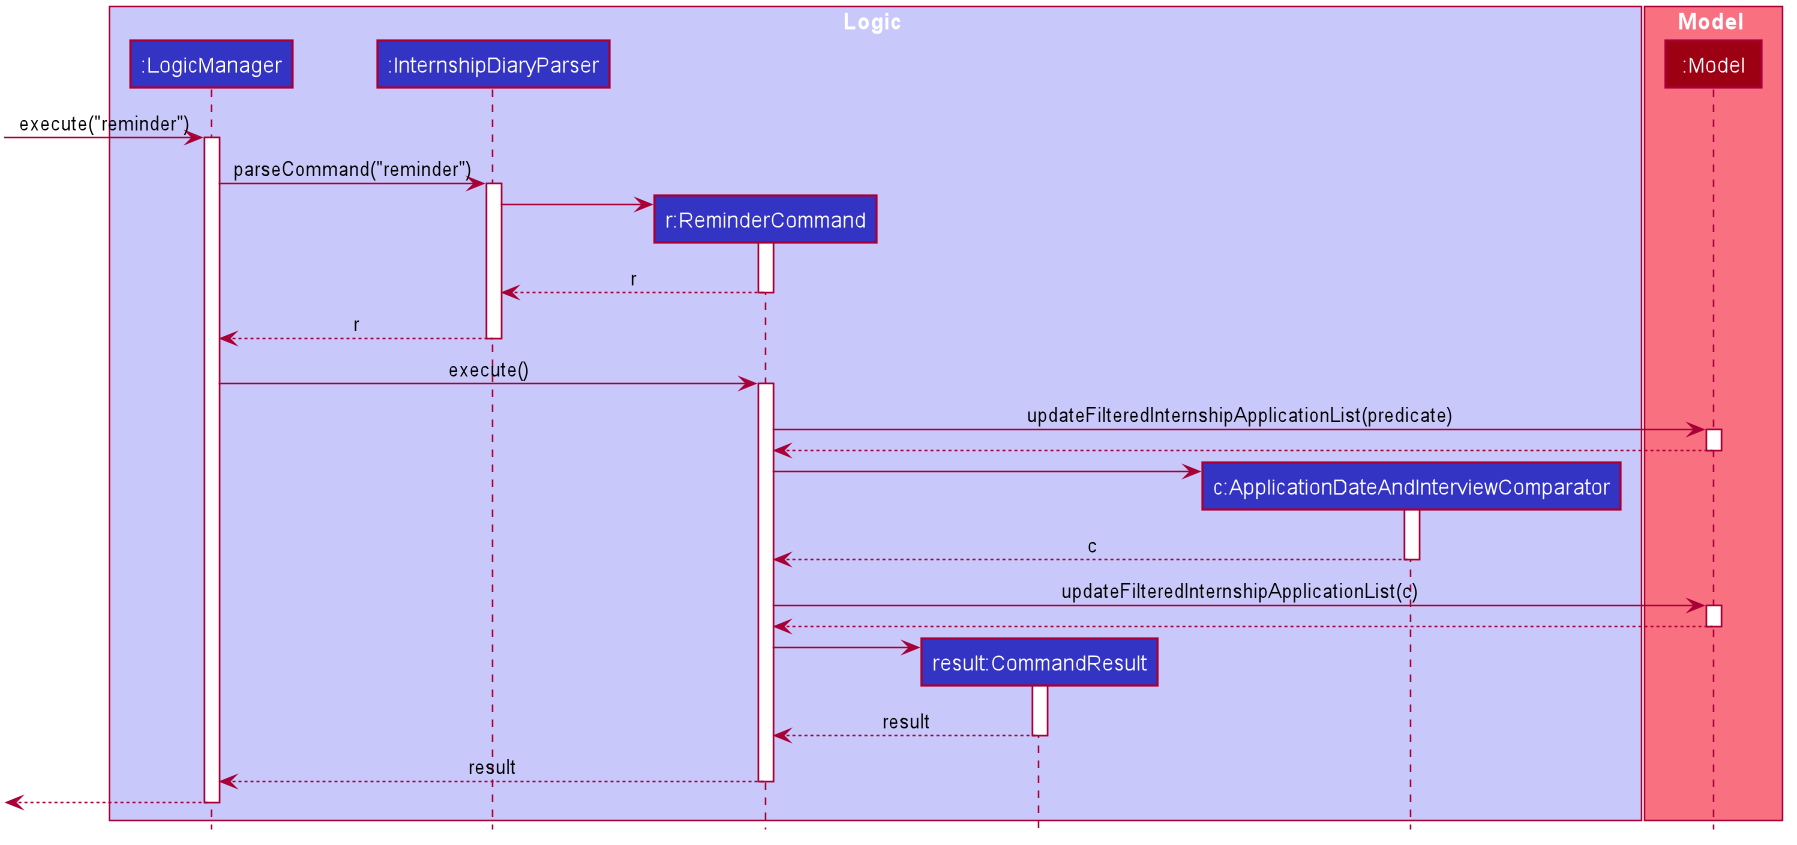

The diagram above was rendered by PlantUML. Its source (embedded in the PNG):
@startuml








skinparam BackgroundColor #FFFFFFF

skinparam Shadowing false

skinparam Class {
    FontColor #FFFFFF
    BorderThickness 1
    BorderColor #FFFFFF
    StereotypeFontColor #FFFFFF
    FontName Arial
}

skinparam Actor {
    BorderColor #000000
    Color #000000
    FontName Arial
}

skinparam Sequence {
    MessageAlign center
    BoxFontSize 15
    BoxPadding 0
    BoxFontColor #FFFFFF
    FontName Arial
}

skinparam Participant {
    FontColor #FFFFFFF
    Padding 20
}

skinparam MinClassWidth 50
skinparam ParticipantPadding 10
skinparam Shadowing false
skinparam DefaultTextAlignment center
skinparam packageStyle Rectangle

hide footbox
hide members
hide circle

box Logic #C8C8FA
participant ":LogicManager" as LogicManager #3333C4
participant ":InternshipDiaryParser" as InternshipDiaryParser #3333C4
participant "r:ReminderCommand" as ReminderCommand #3333C4
participant "result:CommandResult" as CommandResult #3333C4
participant "c:ApplicationDateAndInterviewComparator" as ApplicationDateAndInterviewComparator #3333C4
end box

box Model #F97181
participant ":Model" as Model #9D0012
end box

[-> LogicManager : execute("reminder")
activate LogicManager

LogicManager -> InternshipDiaryParser : parseCommand("reminder")
activate InternshipDiaryParser

create ReminderCommand
InternshipDiaryParser -> ReminderCommand
activate ReminderCommand

ReminderCommand --> InternshipDiaryParser : r
deactivate ReminderCommand

InternshipDiaryParser --> LogicManager : r
deactivate InternshipDiaryParser

LogicManager -> ReminderCommand : execute()
activate ReminderCommand

ReminderCommand -> Model : updateFilteredInternshipApplicationList(predicate)
activate Model

Model --> ReminderCommand
deactivate Model

create ApplicationDateAndInterviewComparator
ReminderCommand -> ApplicationDateAndInterviewComparator
activate ApplicationDateAndInterviewComparator

ApplicationDateAndInterviewComparator --> ReminderCommand : c
deactivate ApplicationDateAndInterviewComparator

ReminderCommand -> Model : updateFilteredInternshipApplicationList(c)
activate Model

Model --> ReminderCommand
deactivate Model

create CommandResult
ReminderCommand -> CommandResult
activate CommandResult

CommandResult --> ReminderCommand : result
deactivate CommandResult

ReminderCommand --> LogicManager : result
deactivate ReminderCommand

[<--LogicManager
deactivate LogicManager
@enduml